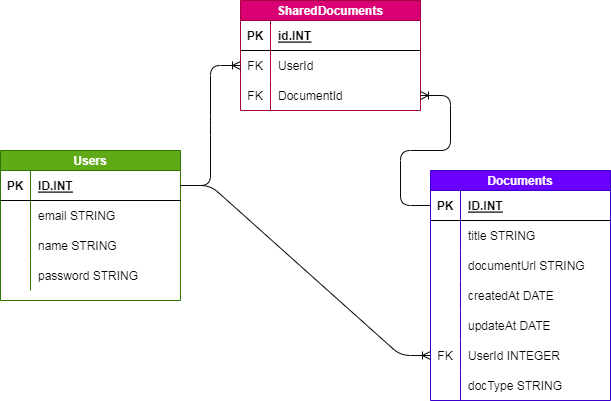

The diagram above was exported from draw.io. Its source (the exported page's mxGraphModel, read from the mxfile embedded in the PNG):
<mxGraphModel dx="980" dy="832" grid="1" gridSize="10" guides="0" tooltips="1" connect="1" arrows="1" fold="1" page="1" pageScale="1" pageWidth="850" pageHeight="1100" background="#ffffff" math="0" shadow="0">
  <root>
    <mxCell id="0" />
    <mxCell id="1" parent="0" />
    <mxCell id="2" value="Users" style="shape=table;startSize=20;container=1;collapsible=1;childLayout=tableLayout;fixedRows=1;rowLines=0;fontStyle=1;align=center;resizeLast=1;strokeColor=#2D7600;fontColor=#ffffff;labelBackgroundColor=none;labelBorderColor=none;fillColor=#60a917;" vertex="1" parent="1">
      <mxGeometry x="100" y="250" width="180" height="150" as="geometry" />
    </mxCell>
    <mxCell id="3" value="" style="shape=tableRow;horizontal=0;startSize=0;swimlaneHead=0;swimlaneBody=0;fillColor=none;collapsible=0;dropTarget=0;points=[[0,0.5],[1,0.5]];portConstraint=eastwest;top=0;left=0;right=0;bottom=1;" vertex="1" parent="2">
      <mxGeometry y="20" width="180" height="30" as="geometry" />
    </mxCell>
    <mxCell id="4" value="PK" style="shape=partialRectangle;connectable=0;fillColor=none;top=0;left=0;bottom=0;right=0;fontStyle=1;overflow=hidden;fontColor=#000000;" vertex="1" parent="3">
      <mxGeometry width="30" height="30" as="geometry">
        <mxRectangle width="30" height="30" as="alternateBounds" />
      </mxGeometry>
    </mxCell>
    <mxCell id="5" value="ID.INT" style="shape=partialRectangle;connectable=0;fillColor=none;top=0;left=0;bottom=0;right=0;align=left;spacingLeft=6;fontStyle=5;overflow=hidden;fontColor=#000000;" vertex="1" parent="3">
      <mxGeometry x="30" width="150" height="30" as="geometry">
        <mxRectangle width="150" height="30" as="alternateBounds" />
      </mxGeometry>
    </mxCell>
    <mxCell id="6" value="" style="shape=tableRow;horizontal=0;startSize=0;swimlaneHead=0;swimlaneBody=0;fillColor=none;collapsible=0;dropTarget=0;points=[[0,0.5],[1,0.5]];portConstraint=eastwest;top=0;left=0;right=0;bottom=0;" vertex="1" parent="2">
      <mxGeometry y="50" width="180" height="30" as="geometry" />
    </mxCell>
    <mxCell id="7" value="" style="shape=partialRectangle;connectable=0;fillColor=none;top=0;left=0;bottom=0;right=0;editable=1;overflow=hidden;fontColor=#000000;" vertex="1" parent="6">
      <mxGeometry width="30" height="30" as="geometry">
        <mxRectangle width="30" height="30" as="alternateBounds" />
      </mxGeometry>
    </mxCell>
    <mxCell id="8" value="email STRING" style="shape=partialRectangle;connectable=0;fillColor=none;top=0;left=0;bottom=0;right=0;align=left;spacingLeft=6;overflow=hidden;fontColor=#000000;" vertex="1" parent="6">
      <mxGeometry x="30" width="150" height="30" as="geometry">
        <mxRectangle width="150" height="30" as="alternateBounds" />
      </mxGeometry>
    </mxCell>
    <mxCell id="9" value="" style="shape=tableRow;horizontal=0;startSize=0;swimlaneHead=0;swimlaneBody=0;fillColor=none;collapsible=0;dropTarget=0;points=[[0,0.5],[1,0.5]];portConstraint=eastwest;top=0;left=0;right=0;bottom=0;" vertex="1" parent="2">
      <mxGeometry y="80" width="180" height="30" as="geometry" />
    </mxCell>
    <mxCell id="10" value="" style="shape=partialRectangle;connectable=0;fillColor=none;top=0;left=0;bottom=0;right=0;editable=1;overflow=hidden;fontColor=#000000;" vertex="1" parent="9">
      <mxGeometry width="30" height="30" as="geometry">
        <mxRectangle width="30" height="30" as="alternateBounds" />
      </mxGeometry>
    </mxCell>
    <mxCell id="11" value="name STRING" style="shape=partialRectangle;connectable=0;fillColor=none;top=0;left=0;bottom=0;right=0;align=left;spacingLeft=6;overflow=hidden;fontColor=#000000;" vertex="1" parent="9">
      <mxGeometry x="30" width="150" height="30" as="geometry">
        <mxRectangle width="150" height="30" as="alternateBounds" />
      </mxGeometry>
    </mxCell>
    <mxCell id="12" value="" style="shape=tableRow;horizontal=0;startSize=0;swimlaneHead=0;swimlaneBody=0;fillColor=none;collapsible=0;dropTarget=0;points=[[0,0.5],[1,0.5]];portConstraint=eastwest;top=0;left=0;right=0;bottom=0;" vertex="1" parent="2">
      <mxGeometry y="110" width="180" height="30" as="geometry" />
    </mxCell>
    <mxCell id="13" value="" style="shape=partialRectangle;connectable=0;fillColor=none;top=0;left=0;bottom=0;right=0;editable=1;overflow=hidden;fontColor=#000000;" vertex="1" parent="12">
      <mxGeometry width="30" height="30" as="geometry">
        <mxRectangle width="30" height="30" as="alternateBounds" />
      </mxGeometry>
    </mxCell>
    <mxCell id="14" value="password STRING" style="shape=partialRectangle;connectable=0;fillColor=none;top=0;left=0;bottom=0;right=0;align=left;spacingLeft=6;overflow=hidden;fontColor=#000000;" vertex="1" parent="12">
      <mxGeometry x="30" width="150" height="30" as="geometry">
        <mxRectangle width="150" height="30" as="alternateBounds" />
      </mxGeometry>
    </mxCell>
    <mxCell id="15" value="Documents" style="shape=table;startSize=20;container=1;collapsible=1;childLayout=tableLayout;fixedRows=1;rowLines=0;fontStyle=1;align=center;resizeLast=1;strokeColor=#3700CC;fontColor=#ffffff;labelBackgroundColor=none;labelBorderColor=none;fillColor=#6a00ff;" vertex="1" parent="1">
      <mxGeometry x="530" y="270" width="180" height="230" as="geometry" />
    </mxCell>
    <mxCell id="16" value="" style="shape=tableRow;horizontal=0;startSize=0;swimlaneHead=0;swimlaneBody=0;fillColor=none;collapsible=0;dropTarget=0;points=[[0,0.5],[1,0.5]];portConstraint=eastwest;top=0;left=0;right=0;bottom=1;" vertex="1" parent="15">
      <mxGeometry y="20" width="180" height="30" as="geometry" />
    </mxCell>
    <mxCell id="17" value="PK" style="shape=partialRectangle;connectable=0;fillColor=none;top=0;left=0;bottom=0;right=0;fontStyle=1;overflow=hidden;fontColor=#000000;" vertex="1" parent="16">
      <mxGeometry width="30" height="30" as="geometry">
        <mxRectangle width="30" height="30" as="alternateBounds" />
      </mxGeometry>
    </mxCell>
    <mxCell id="18" value="ID.INT" style="shape=partialRectangle;connectable=0;fillColor=none;top=0;left=0;bottom=0;right=0;align=left;spacingLeft=6;fontStyle=5;overflow=hidden;fontColor=#000000;" vertex="1" parent="16">
      <mxGeometry x="30" width="150" height="30" as="geometry">
        <mxRectangle width="150" height="30" as="alternateBounds" />
      </mxGeometry>
    </mxCell>
    <mxCell id="19" value="" style="shape=tableRow;horizontal=0;startSize=0;swimlaneHead=0;swimlaneBody=0;fillColor=none;collapsible=0;dropTarget=0;points=[[0,0.5],[1,0.5]];portConstraint=eastwest;top=0;left=0;right=0;bottom=0;" vertex="1" parent="15">
      <mxGeometry y="50" width="180" height="30" as="geometry" />
    </mxCell>
    <mxCell id="20" value="" style="shape=partialRectangle;connectable=0;fillColor=none;top=0;left=0;bottom=0;right=0;editable=1;overflow=hidden;fontColor=#000000;" vertex="1" parent="19">
      <mxGeometry width="30" height="30" as="geometry">
        <mxRectangle width="30" height="30" as="alternateBounds" />
      </mxGeometry>
    </mxCell>
    <mxCell id="21" value="title STRING" style="shape=partialRectangle;connectable=0;fillColor=none;top=0;left=0;bottom=0;right=0;align=left;spacingLeft=6;overflow=hidden;fontColor=#000000;" vertex="1" parent="19">
      <mxGeometry x="30" width="150" height="30" as="geometry">
        <mxRectangle width="150" height="30" as="alternateBounds" />
      </mxGeometry>
    </mxCell>
    <mxCell id="22" value="" style="shape=tableRow;horizontal=0;startSize=0;swimlaneHead=0;swimlaneBody=0;fillColor=none;collapsible=0;dropTarget=0;points=[[0,0.5],[1,0.5]];portConstraint=eastwest;top=0;left=0;right=0;bottom=0;" vertex="1" parent="15">
      <mxGeometry y="80" width="180" height="30" as="geometry" />
    </mxCell>
    <mxCell id="23" value="" style="shape=partialRectangle;connectable=0;fillColor=none;top=0;left=0;bottom=0;right=0;editable=1;overflow=hidden;fontColor=#000000;" vertex="1" parent="22">
      <mxGeometry width="30" height="30" as="geometry">
        <mxRectangle width="30" height="30" as="alternateBounds" />
      </mxGeometry>
    </mxCell>
    <mxCell id="24" value="documentUrl STRING" style="shape=partialRectangle;connectable=0;fillColor=none;top=0;left=0;bottom=0;right=0;align=left;spacingLeft=6;overflow=hidden;fontColor=#000000;" vertex="1" parent="22">
      <mxGeometry x="30" width="150" height="30" as="geometry">
        <mxRectangle width="150" height="30" as="alternateBounds" />
      </mxGeometry>
    </mxCell>
    <mxCell id="25" value="" style="shape=tableRow;horizontal=0;startSize=0;swimlaneHead=0;swimlaneBody=0;fillColor=none;collapsible=0;dropTarget=0;points=[[0,0.5],[1,0.5]];portConstraint=eastwest;top=0;left=0;right=0;bottom=0;" vertex="1" parent="15">
      <mxGeometry y="110" width="180" height="30" as="geometry" />
    </mxCell>
    <mxCell id="26" value="" style="shape=partialRectangle;connectable=0;fillColor=none;top=0;left=0;bottom=0;right=0;editable=1;overflow=hidden;fontColor=#000000;" vertex="1" parent="25">
      <mxGeometry width="30" height="30" as="geometry">
        <mxRectangle width="30" height="30" as="alternateBounds" />
      </mxGeometry>
    </mxCell>
    <mxCell id="27" value="createdAt DATE" style="shape=partialRectangle;connectable=0;fillColor=none;top=0;left=0;bottom=0;right=0;align=left;spacingLeft=6;overflow=hidden;fontColor=#000000;" vertex="1" parent="25">
      <mxGeometry x="30" width="150" height="30" as="geometry">
        <mxRectangle width="150" height="30" as="alternateBounds" />
      </mxGeometry>
    </mxCell>
    <mxCell id="44" value="" style="shape=tableRow;horizontal=0;startSize=0;swimlaneHead=0;swimlaneBody=0;fillColor=none;collapsible=0;dropTarget=0;points=[[0,0.5],[1,0.5]];portConstraint=eastwest;top=0;left=0;right=0;bottom=0;" vertex="1" parent="15">
      <mxGeometry y="140" width="180" height="30" as="geometry" />
    </mxCell>
    <mxCell id="45" value="" style="shape=partialRectangle;connectable=0;fillColor=none;top=0;left=0;bottom=0;right=0;editable=1;overflow=hidden;fontColor=#000000;" vertex="1" parent="44">
      <mxGeometry width="30" height="30" as="geometry">
        <mxRectangle width="30" height="30" as="alternateBounds" />
      </mxGeometry>
    </mxCell>
    <mxCell id="46" value="updateAt DATE" style="shape=partialRectangle;connectable=0;fillColor=none;top=0;left=0;bottom=0;right=0;align=left;spacingLeft=6;overflow=hidden;fontColor=#000000;" vertex="1" parent="44">
      <mxGeometry x="30" width="150" height="30" as="geometry">
        <mxRectangle width="150" height="30" as="alternateBounds" />
      </mxGeometry>
    </mxCell>
    <mxCell id="47" value="" style="shape=tableRow;horizontal=0;startSize=0;swimlaneHead=0;swimlaneBody=0;fillColor=none;collapsible=0;dropTarget=0;points=[[0,0.5],[1,0.5]];portConstraint=eastwest;top=0;left=0;right=0;bottom=0;" vertex="1" parent="15">
      <mxGeometry y="170" width="180" height="30" as="geometry" />
    </mxCell>
    <mxCell id="48" value="FK" style="shape=partialRectangle;connectable=0;fillColor=none;top=0;left=0;bottom=0;right=0;editable=1;overflow=hidden;fontColor=#000000;" vertex="1" parent="47">
      <mxGeometry width="30" height="30" as="geometry">
        <mxRectangle width="30" height="30" as="alternateBounds" />
      </mxGeometry>
    </mxCell>
    <mxCell id="49" value="UserId INTEGER" style="shape=partialRectangle;connectable=0;fillColor=none;top=0;left=0;bottom=0;right=0;align=left;spacingLeft=6;overflow=hidden;fontColor=#000000;" vertex="1" parent="47">
      <mxGeometry x="30" width="150" height="30" as="geometry">
        <mxRectangle width="150" height="30" as="alternateBounds" />
      </mxGeometry>
    </mxCell>
    <mxCell id="50" value="" style="shape=tableRow;horizontal=0;startSize=0;swimlaneHead=0;swimlaneBody=0;fillColor=none;collapsible=0;dropTarget=0;points=[[0,0.5],[1,0.5]];portConstraint=eastwest;top=0;left=0;right=0;bottom=0;" vertex="1" parent="15">
      <mxGeometry y="200" width="180" height="30" as="geometry" />
    </mxCell>
    <mxCell id="51" value="" style="shape=partialRectangle;connectable=0;fillColor=none;top=0;left=0;bottom=0;right=0;editable=1;overflow=hidden;fontColor=#000000;" vertex="1" parent="50">
      <mxGeometry width="30" height="30" as="geometry">
        <mxRectangle width="30" height="30" as="alternateBounds" />
      </mxGeometry>
    </mxCell>
    <mxCell id="52" value="docType STRING" style="shape=partialRectangle;connectable=0;fillColor=none;top=0;left=0;bottom=0;right=0;align=left;spacingLeft=6;overflow=hidden;fontColor=#000000;" vertex="1" parent="50">
      <mxGeometry x="30" width="150" height="30" as="geometry">
        <mxRectangle width="150" height="30" as="alternateBounds" />
      </mxGeometry>
    </mxCell>
    <mxCell id="28" value="SharedDocuments" style="shape=table;startSize=20;container=1;collapsible=1;childLayout=tableLayout;fixedRows=1;rowLines=0;fontStyle=1;align=center;resizeLast=1;strokeColor=#A50040;fontColor=#ffffff;labelBackgroundColor=none;labelBorderColor=none;fillColor=#d80073;" vertex="1" parent="1">
      <mxGeometry x="340" y="100" width="180" height="110" as="geometry" />
    </mxCell>
    <mxCell id="29" value="" style="shape=tableRow;horizontal=0;startSize=0;swimlaneHead=0;swimlaneBody=0;fillColor=none;collapsible=0;dropTarget=0;points=[[0,0.5],[1,0.5]];portConstraint=eastwest;top=0;left=0;right=0;bottom=1;" vertex="1" parent="28">
      <mxGeometry y="20" width="180" height="30" as="geometry" />
    </mxCell>
    <mxCell id="30" value="PK" style="shape=partialRectangle;connectable=0;fillColor=none;top=0;left=0;bottom=0;right=0;fontStyle=1;overflow=hidden;fontColor=#000000;" vertex="1" parent="29">
      <mxGeometry width="30" height="30" as="geometry">
        <mxRectangle width="30" height="30" as="alternateBounds" />
      </mxGeometry>
    </mxCell>
    <mxCell id="31" value="id.INT" style="shape=partialRectangle;connectable=0;fillColor=none;top=0;left=0;bottom=0;right=0;align=left;spacingLeft=6;fontStyle=5;overflow=hidden;fontColor=#000000;" vertex="1" parent="29">
      <mxGeometry x="30" width="150" height="30" as="geometry">
        <mxRectangle width="150" height="30" as="alternateBounds" />
      </mxGeometry>
    </mxCell>
    <mxCell id="32" value="" style="shape=tableRow;horizontal=0;startSize=0;swimlaneHead=0;swimlaneBody=0;fillColor=none;collapsible=0;dropTarget=0;points=[[0,0.5],[1,0.5]];portConstraint=eastwest;top=0;left=0;right=0;bottom=0;" vertex="1" parent="28">
      <mxGeometry y="50" width="180" height="30" as="geometry" />
    </mxCell>
    <mxCell id="33" value="FK" style="shape=partialRectangle;connectable=0;fillColor=none;top=0;left=0;bottom=0;right=0;editable=1;overflow=hidden;fontColor=#000000;" vertex="1" parent="32">
      <mxGeometry width="30" height="30" as="geometry">
        <mxRectangle width="30" height="30" as="alternateBounds" />
      </mxGeometry>
    </mxCell>
    <mxCell id="34" value="UserId" style="shape=partialRectangle;connectable=0;fillColor=none;top=0;left=0;bottom=0;right=0;align=left;spacingLeft=6;overflow=hidden;fontColor=#000000;" vertex="1" parent="32">
      <mxGeometry x="30" width="150" height="30" as="geometry">
        <mxRectangle width="150" height="30" as="alternateBounds" />
      </mxGeometry>
    </mxCell>
    <mxCell id="35" value="" style="shape=tableRow;horizontal=0;startSize=0;swimlaneHead=0;swimlaneBody=0;fillColor=none;collapsible=0;dropTarget=0;points=[[0,0.5],[1,0.5]];portConstraint=eastwest;top=0;left=0;right=0;bottom=0;" vertex="1" parent="28">
      <mxGeometry y="80" width="180" height="30" as="geometry" />
    </mxCell>
    <mxCell id="36" value="FK" style="shape=partialRectangle;connectable=0;fillColor=none;top=0;left=0;bottom=0;right=0;editable=1;overflow=hidden;fontColor=#000000;" vertex="1" parent="35">
      <mxGeometry width="30" height="30" as="geometry">
        <mxRectangle width="30" height="30" as="alternateBounds" />
      </mxGeometry>
    </mxCell>
    <mxCell id="37" value="DocumentId" style="shape=partialRectangle;connectable=0;fillColor=none;top=0;left=0;bottom=0;right=0;align=left;spacingLeft=6;overflow=hidden;fontColor=#000000;" vertex="1" parent="35">
      <mxGeometry x="30" width="150" height="30" as="geometry">
        <mxRectangle width="150" height="30" as="alternateBounds" />
      </mxGeometry>
    </mxCell>
    <mxCell id="54" value="" style="edgeStyle=entityRelationEdgeStyle;fontSize=12;html=1;endArrow=ERoneToMany;fontColor=default;exitX=1;exitY=0.5;exitDx=0;exitDy=0;strokeColor=#080808;" edge="1" parent="1" source="3" target="47">
      <mxGeometry width="100" height="100" relative="1" as="geometry">
        <mxPoint x="340" y="320" as="sourcePoint" />
        <mxPoint x="440" y="220" as="targetPoint" />
      </mxGeometry>
    </mxCell>
    <mxCell id="55" value="" style="edgeStyle=entityRelationEdgeStyle;fontSize=12;html=1;endArrow=ERoneToMany;strokeColor=#080808;fontColor=default;exitX=1;exitY=0.5;exitDx=0;exitDy=0;entryX=0;entryY=0.5;entryDx=0;entryDy=0;" edge="1" parent="1" source="3" target="32">
      <mxGeometry width="100" height="100" relative="1" as="geometry">
        <mxPoint x="360" y="410" as="sourcePoint" />
        <mxPoint x="460" y="310" as="targetPoint" />
      </mxGeometry>
    </mxCell>
    <mxCell id="57" value="" style="edgeStyle=entityRelationEdgeStyle;fontSize=12;html=1;endArrow=ERoneToMany;strokeColor=#080808;fontColor=default;exitX=0;exitY=0.5;exitDx=0;exitDy=0;entryX=1;entryY=0.5;entryDx=0;entryDy=0;" edge="1" parent="1" source="16" target="35">
      <mxGeometry width="100" height="100" relative="1" as="geometry">
        <mxPoint x="650" y="150" as="sourcePoint" />
        <mxPoint x="530" y="210" as="targetPoint" />
      </mxGeometry>
    </mxCell>
  </root>
</mxGraphModel>